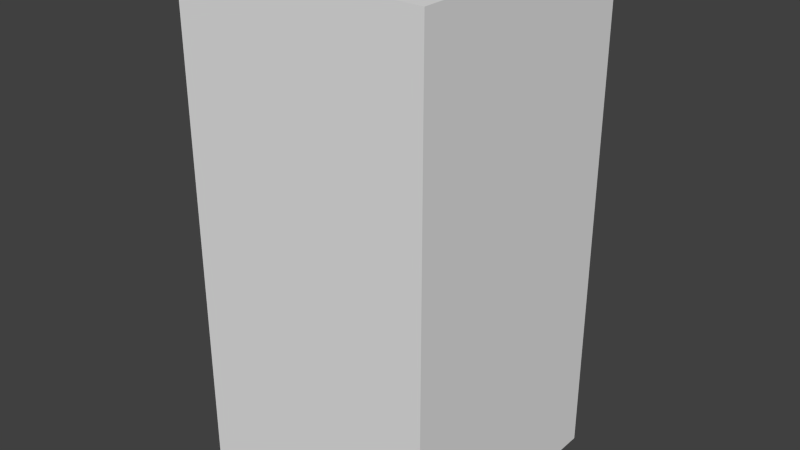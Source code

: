 # Source: redCircleFour.blend  (saved by Blender 2.68.0; exported with 4.5.12 LTS)
import bpy
from mathutils import Matrix  # noqa: F401  (used for matrix-valued properties, if any)

bpy.ops.wm.read_factory_settings(use_empty=True)
scene = bpy.context.scene
scene.name = 'Scene'

# ---- collections
col_collection_1 = bpy.data.collections.new('Collection 1'); scene.collection.children.link(col_collection_1)

# ---- world
world_world = bpy.data.worlds.new('World'); scene.world = world_world
world_world.color = (0.05088, 0.05088, 0.05088)
world_world.use_sun_shadow = False
world_world.sun_shadow_jitter_overblur = 0.0
world_world.cycles.sampling_method = 'MANUAL'
world_world.cycles.sample_map_resolution = 256

# ---- meshes
me_redcirclefour = bpy.data.meshes.new('redCircleFour')
me_redcirclefour.from_pydata([(-0.5, -0.5, -1.0), (-0.5, 0.5, -1.0), (0.5, 0.5, -1.0), (0.5, -0.5, -1.0), (-0.5, -0.5, 1.0), (-0.5, 0.5, 1.0), (0.5, 0.5, 1.0), (0.5, -0.5, 1.0)], [], [(4, 5, 1, 0), (5, 6, 2, 1), (6, 7, 3, 2), (7, 4, 0, 3), (0, 1, 2, 3), (7, 6, 5, 4)])
me_redcirclefour.use_remesh_preserve_volume = False
me_redcirclefour.use_remesh_preserve_attributes = False
me_redcirclefour.use_mirror_vertex_groups = False
me_redcirclefour.update()

# ---- objects
ob_redcirclefour = bpy.data.objects.new('redCircleFour', me_redcirclefour)

# ---- transforms, parenting, visibility, modifiers, constraints
ob_redcirclefour.location = (0.0, 0.0, 0.0)
ob_redcirclefour.lineart.crease_threshold = 0.0

# ---- collection membership
col_collection_1.objects.link(ob_redcirclefour)

# ---- scene / render settings (as saved in the file)
scene.frame_start = 1; scene.frame_end = 250; scene.frame_set(1)
scene.render.engine = 'BLENDER_EEVEE_NEXT'
scene.render.image_settings.color_mode = 'RGB'
scene.render.image_settings.compression = 90
scene.render.resolution_percentage = 50
scene.render.dither_intensity = 0.0
scene.cycles.use_denoising = False
scene.cycles.samples = 10
scene.cycles.sampling_pattern = 'TABULATED_SOBOL'
scene.cycles.light_sampling_threshold = 0.0
scene.cycles.use_adaptive_sampling = False
scene.cycles.use_light_tree = False
scene.cycles.blur_glossy = 0.0
scene.cycles.volume_bounces = 1
scene.cycles.pixel_filter_type = 'GAUSSIAN'
scene.cycles.sample_clamp_indirect = 0.0
scene.view_settings.view_transform = 'Standard'
bpy.context.view_layer.update()

# ---- added for rendering (the .blend has no active camera and no usable light): camera, sun
cam_auto = bpy.data.cameras.new('AutoCamera')
cam_auto.lens = 50.0
cam_auto.sensor_width = 36.0
cam_auto.clip_end = 1000.0
ob_auto_camera = bpy.data.objects.new('AutoCamera', cam_auto)
scene.collection.objects.link(ob_auto_camera)
ob_auto_camera.location = (2.26633, -2.71959, 1.81306)
ob_auto_camera.rotation_euler = (1.09748, -7.21219e-08, 0.694738)
scene.camera = ob_auto_camera
light_auto_sun = bpy.data.lights.new('AutoSun', 'SUN')
light_auto_sun.energy = 3.0
light_auto_sun.angle = 0.0523599
ob_auto_sun = bpy.data.objects.new('AutoSun', light_auto_sun)
scene.collection.objects.link(ob_auto_sun)
ob_auto_sun.rotation_euler = (0.872665, 0.174533, 0.523599)
bpy.context.view_layer.update()
